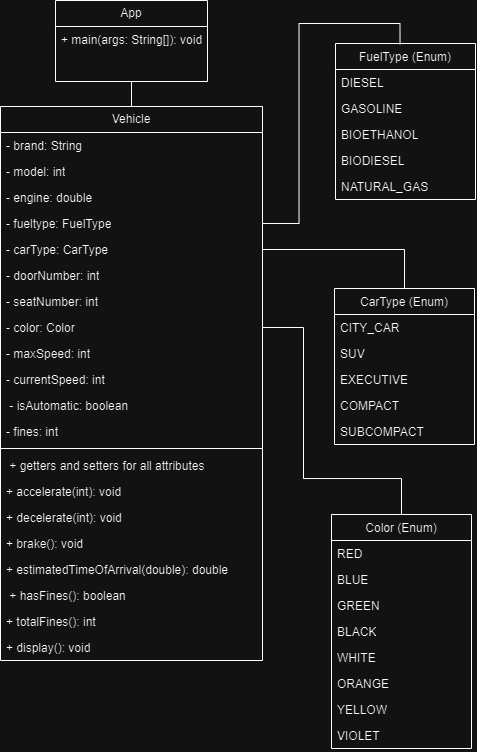

The diagram above was exported from draw.io. Its source (the exported page's mxGraphModel, read from the mxfile embedded in the PNG):
<mxGraphModel dx="989" dy="599" grid="0" gridSize="10" guides="1" tooltips="1" connect="1" arrows="1" fold="1" page="0" pageScale="1" pageWidth="827" pageHeight="1169" math="0" shadow="0">
  <root>
    <mxCell id="0" />
    <mxCell id="1" parent="0" />
    <mxCell id="Z5Y-31NiG_vqH8RkPELh-1" value="App" style="swimlane;fontStyle=0;childLayout=stackLayout;horizontal=1;startSize=26;fillColor=none;horizontalStack=0;resizeParent=1;resizeParentMax=0;resizeLast=0;collapsible=1;marginBottom=0;whiteSpace=wrap;html=1;" vertex="1" parent="1">
      <mxGeometry x="303" y="102" width="152" height="81" as="geometry" />
    </mxCell>
    <mxCell id="Z5Y-31NiG_vqH8RkPELh-2" value="+ main(args:&amp;nbsp;String[]): void" style="text;strokeColor=none;fillColor=none;align=left;verticalAlign=top;spacingLeft=4;spacingRight=4;overflow=hidden;rotatable=0;points=[[0,0.5],[1,0.5]];portConstraint=eastwest;whiteSpace=wrap;html=1;" vertex="1" parent="Z5Y-31NiG_vqH8RkPELh-1">
      <mxGeometry y="26" width="152" height="55" as="geometry" />
    </mxCell>
    <mxCell id="Z5Y-31NiG_vqH8RkPELh-15" style="edgeStyle=none;curved=1;rounded=0;orthogonalLoop=1;jettySize=auto;html=1;fontSize=12;startSize=8;endSize=8;endArrow=none;endFill=0;" edge="1" parent="1" source="Z5Y-31NiG_vqH8RkPELh-3" target="Z5Y-31NiG_vqH8RkPELh-2">
      <mxGeometry relative="1" as="geometry" />
    </mxCell>
    <mxCell id="Z5Y-31NiG_vqH8RkPELh-3" value="Vehicle" style="swimlane;fontStyle=0;childLayout=stackLayout;horizontal=1;startSize=26;fillColor=none;horizontalStack=0;resizeParent=1;resizeParentMax=0;resizeLast=0;collapsible=1;marginBottom=0;whiteSpace=wrap;html=1;strokeColor=default;" vertex="1" parent="1">
      <mxGeometry x="248" y="208" width="262" height="554" as="geometry" />
    </mxCell>
    <mxCell id="Z5Y-31NiG_vqH8RkPELh-4" value="- brand: String" style="text;strokeColor=none;fillColor=none;align=left;verticalAlign=top;spacingLeft=4;spacingRight=4;overflow=hidden;rotatable=0;points=[[0,0.5],[1,0.5]];portConstraint=eastwest;whiteSpace=wrap;html=1;" vertex="1" parent="Z5Y-31NiG_vqH8RkPELh-3">
      <mxGeometry y="26" width="262" height="26" as="geometry" />
    </mxCell>
    <mxCell id="Z5Y-31NiG_vqH8RkPELh-5" value="- model: int" style="text;strokeColor=none;fillColor=none;align=left;verticalAlign=top;spacingLeft=4;spacingRight=4;overflow=hidden;rotatable=0;points=[[0,0.5],[1,0.5]];portConstraint=eastwest;whiteSpace=wrap;html=1;" vertex="1" parent="Z5Y-31NiG_vqH8RkPELh-3">
      <mxGeometry y="52" width="262" height="26" as="geometry" />
    </mxCell>
    <mxCell id="Z5Y-31NiG_vqH8RkPELh-6" value="- engine: double" style="text;strokeColor=none;fillColor=none;align=left;verticalAlign=top;spacingLeft=4;spacingRight=4;overflow=hidden;rotatable=0;points=[[0,0.5],[1,0.5]];portConstraint=eastwest;whiteSpace=wrap;html=1;" vertex="1" parent="Z5Y-31NiG_vqH8RkPELh-3">
      <mxGeometry y="78" width="262" height="26" as="geometry" />
    </mxCell>
    <mxCell id="Z5Y-31NiG_vqH8RkPELh-13" value="- fueltype: FuelType" style="text;strokeColor=none;fillColor=none;align=left;verticalAlign=top;spacingLeft=4;spacingRight=4;overflow=hidden;rotatable=0;points=[[0,0.5],[1,0.5]];portConstraint=eastwest;whiteSpace=wrap;html=1;" vertex="1" parent="Z5Y-31NiG_vqH8RkPELh-3">
      <mxGeometry y="104" width="262" height="26" as="geometry" />
    </mxCell>
    <mxCell id="Z5Y-31NiG_vqH8RkPELh-12" value="- carType: CarType&lt;div&gt;&lt;br&gt;&lt;/div&gt;" style="text;strokeColor=none;fillColor=none;align=left;verticalAlign=top;spacingLeft=4;spacingRight=4;overflow=hidden;rotatable=0;points=[[0,0.5],[1,0.5]];portConstraint=eastwest;whiteSpace=wrap;html=1;" vertex="1" parent="Z5Y-31NiG_vqH8RkPELh-3">
      <mxGeometry y="130" width="262" height="26" as="geometry" />
    </mxCell>
    <mxCell id="Z5Y-31NiG_vqH8RkPELh-11" value="- doorNumber: int" style="text;strokeColor=none;fillColor=none;align=left;verticalAlign=top;spacingLeft=4;spacingRight=4;overflow=hidden;rotatable=0;points=[[0,0.5],[1,0.5]];portConstraint=eastwest;whiteSpace=wrap;html=1;" vertex="1" parent="Z5Y-31NiG_vqH8RkPELh-3">
      <mxGeometry y="156" width="262" height="26" as="geometry" />
    </mxCell>
    <mxCell id="Z5Y-31NiG_vqH8RkPELh-10" value="- seatNumber: int" style="text;strokeColor=none;fillColor=none;align=left;verticalAlign=top;spacingLeft=4;spacingRight=4;overflow=hidden;rotatable=0;points=[[0,0.5],[1,0.5]];portConstraint=eastwest;whiteSpace=wrap;html=1;" vertex="1" parent="Z5Y-31NiG_vqH8RkPELh-3">
      <mxGeometry y="182" width="262" height="26" as="geometry" />
    </mxCell>
    <mxCell id="Z5Y-31NiG_vqH8RkPELh-9" value="- color: Color&amp;nbsp;" style="text;strokeColor=none;fillColor=none;align=left;verticalAlign=top;spacingLeft=4;spacingRight=4;overflow=hidden;rotatable=0;points=[[0,0.5],[1,0.5]];portConstraint=eastwest;whiteSpace=wrap;html=1;" vertex="1" parent="Z5Y-31NiG_vqH8RkPELh-3">
      <mxGeometry y="208" width="262" height="26" as="geometry" />
    </mxCell>
    <mxCell id="Z5Y-31NiG_vqH8RkPELh-8" value="- maxSpeed: int" style="text;strokeColor=none;fillColor=none;align=left;verticalAlign=top;spacingLeft=4;spacingRight=4;overflow=hidden;rotatable=0;points=[[0,0.5],[1,0.5]];portConstraint=eastwest;whiteSpace=wrap;html=1;" vertex="1" parent="Z5Y-31NiG_vqH8RkPELh-3">
      <mxGeometry y="234" width="262" height="26" as="geometry" />
    </mxCell>
    <mxCell id="Z5Y-31NiG_vqH8RkPELh-7" value="- currentSpeed: int" style="text;strokeColor=none;fillColor=none;align=left;verticalAlign=top;spacingLeft=4;spacingRight=4;overflow=hidden;rotatable=0;points=[[0,0.5],[1,0.5]];portConstraint=eastwest;whiteSpace=wrap;html=1;" vertex="1" parent="Z5Y-31NiG_vqH8RkPELh-3">
      <mxGeometry y="260" width="262" height="26" as="geometry" />
    </mxCell>
    <mxCell id="Z5Y-31NiG_vqH8RkPELh-17" value="&amp;nbsp;- isAutomatic: boolean" style="text;strokeColor=none;fillColor=none;align=left;verticalAlign=top;spacingLeft=4;spacingRight=4;overflow=hidden;rotatable=0;points=[[0,0.5],[1,0.5]];portConstraint=eastwest;whiteSpace=wrap;html=1;" vertex="1" parent="Z5Y-31NiG_vqH8RkPELh-3">
      <mxGeometry y="286" width="262" height="26" as="geometry" />
    </mxCell>
    <mxCell id="Z5Y-31NiG_vqH8RkPELh-16" value="- fines: int&amp;nbsp;" style="text;strokeColor=none;fillColor=none;align=left;verticalAlign=top;spacingLeft=4;spacingRight=4;overflow=hidden;rotatable=0;points=[[0,0.5],[1,0.5]];portConstraint=eastwest;whiteSpace=wrap;html=1;" vertex="1" parent="Z5Y-31NiG_vqH8RkPELh-3">
      <mxGeometry y="312" width="262" height="26" as="geometry" />
    </mxCell>
    <mxCell id="Z5Y-31NiG_vqH8RkPELh-25" value="" style="line;strokeWidth=1;fillColor=none;align=left;verticalAlign=middle;spacingTop=-1;spacingLeft=3;spacingRight=3;rotatable=0;labelPosition=right;points=[];portConstraint=eastwest;strokeColor=inherit;fontFamily=Helvetica;fontSize=12;fontColor=default;" vertex="1" parent="Z5Y-31NiG_vqH8RkPELh-3">
      <mxGeometry y="338" width="262" height="8" as="geometry" />
    </mxCell>
    <mxCell id="Z5Y-31NiG_vqH8RkPELh-18" value="&amp;nbsp;+ getters and setters for all attributes" style="text;strokeColor=none;fillColor=none;align=left;verticalAlign=top;spacingLeft=4;spacingRight=4;overflow=hidden;rotatable=0;points=[[0,0.5],[1,0.5]];portConstraint=eastwest;whiteSpace=wrap;html=1;" vertex="1" parent="Z5Y-31NiG_vqH8RkPELh-3">
      <mxGeometry y="346" width="262" height="26" as="geometry" />
    </mxCell>
    <mxCell id="Z5Y-31NiG_vqH8RkPELh-24" value="+ accelerate(int): void" style="text;strokeColor=none;fillColor=none;align=left;verticalAlign=top;spacingLeft=4;spacingRight=4;overflow=hidden;rotatable=0;points=[[0,0.5],[1,0.5]];portConstraint=eastwest;whiteSpace=wrap;html=1;" vertex="1" parent="Z5Y-31NiG_vqH8RkPELh-3">
      <mxGeometry y="372" width="262" height="26" as="geometry" />
    </mxCell>
    <mxCell id="Z5Y-31NiG_vqH8RkPELh-30" value="+ decelerate(int): void" style="text;strokeColor=none;fillColor=none;align=left;verticalAlign=top;spacingLeft=4;spacingRight=4;overflow=hidden;rotatable=0;points=[[0,0.5],[1,0.5]];portConstraint=eastwest;whiteSpace=wrap;html=1;" vertex="1" parent="Z5Y-31NiG_vqH8RkPELh-3">
      <mxGeometry y="398" width="262" height="26" as="geometry" />
    </mxCell>
    <mxCell id="Z5Y-31NiG_vqH8RkPELh-29" value="+ brake(): void&amp;nbsp;&amp;nbsp;" style="text;strokeColor=none;fillColor=none;align=left;verticalAlign=top;spacingLeft=4;spacingRight=4;overflow=hidden;rotatable=0;points=[[0,0.5],[1,0.5]];portConstraint=eastwest;whiteSpace=wrap;html=1;" vertex="1" parent="Z5Y-31NiG_vqH8RkPELh-3">
      <mxGeometry y="424" width="262" height="26" as="geometry" />
    </mxCell>
    <mxCell id="Z5Y-31NiG_vqH8RkPELh-28" value="+ estimatedTimeOfArrival(double): double" style="text;strokeColor=none;fillColor=none;align=left;verticalAlign=top;spacingLeft=4;spacingRight=4;overflow=hidden;rotatable=0;points=[[0,0.5],[1,0.5]];portConstraint=eastwest;whiteSpace=wrap;html=1;" vertex="1" parent="Z5Y-31NiG_vqH8RkPELh-3">
      <mxGeometry y="450" width="262" height="26" as="geometry" />
    </mxCell>
    <mxCell id="Z5Y-31NiG_vqH8RkPELh-27" value="&amp;nbsp;+ hasFines(): boolean&amp;nbsp;" style="text;strokeColor=none;fillColor=none;align=left;verticalAlign=top;spacingLeft=4;spacingRight=4;overflow=hidden;rotatable=0;points=[[0,0.5],[1,0.5]];portConstraint=eastwest;whiteSpace=wrap;html=1;" vertex="1" parent="Z5Y-31NiG_vqH8RkPELh-3">
      <mxGeometry y="476" width="262" height="26" as="geometry" />
    </mxCell>
    <mxCell id="Z5Y-31NiG_vqH8RkPELh-26" value="+ totalFines(): int&amp;nbsp;" style="text;strokeColor=none;fillColor=none;align=left;verticalAlign=top;spacingLeft=4;spacingRight=4;overflow=hidden;rotatable=0;points=[[0,0.5],[1,0.5]];portConstraint=eastwest;whiteSpace=wrap;html=1;" vertex="1" parent="Z5Y-31NiG_vqH8RkPELh-3">
      <mxGeometry y="502" width="262" height="26" as="geometry" />
    </mxCell>
    <mxCell id="Z5Y-31NiG_vqH8RkPELh-31" value="+ display(): void&amp;nbsp;" style="text;strokeColor=none;fillColor=none;align=left;verticalAlign=top;spacingLeft=4;spacingRight=4;overflow=hidden;rotatable=0;points=[[0,0.5],[1,0.5]];portConstraint=eastwest;whiteSpace=wrap;html=1;" vertex="1" parent="Z5Y-31NiG_vqH8RkPELh-3">
      <mxGeometry y="528" width="262" height="26" as="geometry" />
    </mxCell>
    <mxCell id="Z5Y-31NiG_vqH8RkPELh-38" value="CarType (Enum)" style="swimlane;fontStyle=0;childLayout=stackLayout;horizontal=1;startSize=26;fillColor=none;horizontalStack=0;resizeParent=1;resizeParentMax=0;resizeLast=0;collapsible=1;marginBottom=0;whiteSpace=wrap;html=1;strokeColor=default;align=center;verticalAlign=top;spacingLeft=4;spacingRight=4;fontFamily=Helvetica;fontSize=12;fontColor=default;" vertex="1" parent="1">
      <mxGeometry x="582" y="390" width="140" height="156" as="geometry" />
    </mxCell>
    <mxCell id="Z5Y-31NiG_vqH8RkPELh-39" value="CITY_CAR" style="text;strokeColor=none;fillColor=none;align=left;verticalAlign=top;spacingLeft=4;spacingRight=4;overflow=hidden;rotatable=0;points=[[0,0.5],[1,0.5]];portConstraint=eastwest;whiteSpace=wrap;html=1;fontFamily=Helvetica;fontSize=12;fontColor=default;" vertex="1" parent="Z5Y-31NiG_vqH8RkPELh-38">
      <mxGeometry y="26" width="140" height="26" as="geometry" />
    </mxCell>
    <mxCell id="Z5Y-31NiG_vqH8RkPELh-40" value="SUV   " style="text;strokeColor=none;fillColor=none;align=left;verticalAlign=top;spacingLeft=4;spacingRight=4;overflow=hidden;rotatable=0;points=[[0,0.5],[1,0.5]];portConstraint=eastwest;whiteSpace=wrap;html=1;fontFamily=Helvetica;fontSize=12;fontColor=default;" vertex="1" parent="Z5Y-31NiG_vqH8RkPELh-38">
      <mxGeometry y="52" width="140" height="26" as="geometry" />
    </mxCell>
    <mxCell id="Z5Y-31NiG_vqH8RkPELh-41" value="EXECUTIVE " style="text;strokeColor=none;fillColor=none;align=left;verticalAlign=top;spacingLeft=4;spacingRight=4;overflow=hidden;rotatable=0;points=[[0,0.5],[1,0.5]];portConstraint=eastwest;whiteSpace=wrap;html=1;fontFamily=Helvetica;fontSize=12;fontColor=default;" vertex="1" parent="Z5Y-31NiG_vqH8RkPELh-38">
      <mxGeometry y="78" width="140" height="26" as="geometry" />
    </mxCell>
    <mxCell id="Z5Y-31NiG_vqH8RkPELh-43" value="COMPACT" style="text;strokeColor=none;fillColor=none;align=left;verticalAlign=top;spacingLeft=4;spacingRight=4;overflow=hidden;rotatable=0;points=[[0,0.5],[1,0.5]];portConstraint=eastwest;whiteSpace=wrap;html=1;fontFamily=Helvetica;fontSize=12;fontColor=default;" vertex="1" parent="Z5Y-31NiG_vqH8RkPELh-38">
      <mxGeometry y="104" width="140" height="26" as="geometry" />
    </mxCell>
    <mxCell id="Z5Y-31NiG_vqH8RkPELh-42" value="SUBCOMPACT" style="text;strokeColor=none;fillColor=none;align=left;verticalAlign=top;spacingLeft=4;spacingRight=4;overflow=hidden;rotatable=0;points=[[0,0.5],[1,0.5]];portConstraint=eastwest;whiteSpace=wrap;html=1;fontFamily=Helvetica;fontSize=12;fontColor=default;" vertex="1" parent="Z5Y-31NiG_vqH8RkPELh-38">
      <mxGeometry y="130" width="140" height="26" as="geometry" />
    </mxCell>
    <mxCell id="Z5Y-31NiG_vqH8RkPELh-44" value="FuelType (Enum)" style="swimlane;fontStyle=0;childLayout=stackLayout;horizontal=1;startSize=26;fillColor=none;horizontalStack=0;resizeParent=1;resizeParentMax=0;resizeLast=0;collapsible=1;marginBottom=0;whiteSpace=wrap;html=1;strokeColor=default;align=center;verticalAlign=top;spacingLeft=4;spacingRight=4;fontFamily=Helvetica;fontSize=12;fontColor=default;" vertex="1" parent="1">
      <mxGeometry x="583" y="145" width="140" height="156" as="geometry" />
    </mxCell>
    <mxCell id="Z5Y-31NiG_vqH8RkPELh-45" value="DIESEL" style="text;strokeColor=none;fillColor=none;align=left;verticalAlign=top;spacingLeft=4;spacingRight=4;overflow=hidden;rotatable=0;points=[[0,0.5],[1,0.5]];portConstraint=eastwest;whiteSpace=wrap;html=1;fontFamily=Helvetica;fontSize=12;fontColor=default;" vertex="1" parent="Z5Y-31NiG_vqH8RkPELh-44">
      <mxGeometry y="26" width="140" height="26" as="geometry" />
    </mxCell>
    <mxCell id="Z5Y-31NiG_vqH8RkPELh-46" value="GASOLINE      " style="text;strokeColor=none;fillColor=none;align=left;verticalAlign=top;spacingLeft=4;spacingRight=4;overflow=hidden;rotatable=0;points=[[0,0.5],[1,0.5]];portConstraint=eastwest;whiteSpace=wrap;html=1;fontFamily=Helvetica;fontSize=12;fontColor=default;" vertex="1" parent="Z5Y-31NiG_vqH8RkPELh-44">
      <mxGeometry y="52" width="140" height="26" as="geometry" />
    </mxCell>
    <mxCell id="Z5Y-31NiG_vqH8RkPELh-47" value="BIOETHANOL  " style="text;strokeColor=none;fillColor=none;align=left;verticalAlign=top;spacingLeft=4;spacingRight=4;overflow=hidden;rotatable=0;points=[[0,0.5],[1,0.5]];portConstraint=eastwest;whiteSpace=wrap;html=1;fontFamily=Helvetica;fontSize=12;fontColor=default;" vertex="1" parent="Z5Y-31NiG_vqH8RkPELh-44">
      <mxGeometry y="78" width="140" height="26" as="geometry" />
    </mxCell>
    <mxCell id="Z5Y-31NiG_vqH8RkPELh-48" value="BIODIESEL  " style="text;strokeColor=none;fillColor=none;align=left;verticalAlign=top;spacingLeft=4;spacingRight=4;overflow=hidden;rotatable=0;points=[[0,0.5],[1,0.5]];portConstraint=eastwest;whiteSpace=wrap;html=1;fontFamily=Helvetica;fontSize=12;fontColor=default;" vertex="1" parent="Z5Y-31NiG_vqH8RkPELh-44">
      <mxGeometry y="104" width="140" height="26" as="geometry" />
    </mxCell>
    <mxCell id="Z5Y-31NiG_vqH8RkPELh-49" value="NATURAL_GAS" style="text;strokeColor=none;fillColor=none;align=left;verticalAlign=top;spacingLeft=4;spacingRight=4;overflow=hidden;rotatable=0;points=[[0,0.5],[1,0.5]];portConstraint=eastwest;whiteSpace=wrap;html=1;fontFamily=Helvetica;fontSize=12;fontColor=default;" vertex="1" parent="Z5Y-31NiG_vqH8RkPELh-44">
      <mxGeometry y="130" width="140" height="26" as="geometry" />
    </mxCell>
    <mxCell id="Z5Y-31NiG_vqH8RkPELh-51" value="Color (Enum)" style="swimlane;fontStyle=0;childLayout=stackLayout;horizontal=1;startSize=26;fillColor=none;horizontalStack=0;resizeParent=1;resizeParentMax=0;resizeLast=0;collapsible=1;marginBottom=0;whiteSpace=wrap;html=1;strokeColor=default;align=center;verticalAlign=top;spacingLeft=4;spacingRight=4;fontFamily=Helvetica;fontSize=12;fontColor=default;" vertex="1" parent="1">
      <mxGeometry x="579" y="616" width="140" height="234" as="geometry" />
    </mxCell>
    <mxCell id="Z5Y-31NiG_vqH8RkPELh-52" value="RED" style="text;strokeColor=none;fillColor=none;align=left;verticalAlign=top;spacingLeft=4;spacingRight=4;overflow=hidden;rotatable=0;points=[[0,0.5],[1,0.5]];portConstraint=eastwest;whiteSpace=wrap;html=1;fontFamily=Helvetica;fontSize=12;fontColor=default;" vertex="1" parent="Z5Y-31NiG_vqH8RkPELh-51">
      <mxGeometry y="26" width="140" height="26" as="geometry" />
    </mxCell>
    <mxCell id="Z5Y-31NiG_vqH8RkPELh-53" value="BLUE" style="text;strokeColor=none;fillColor=none;align=left;verticalAlign=top;spacingLeft=4;spacingRight=4;overflow=hidden;rotatable=0;points=[[0,0.5],[1,0.5]];portConstraint=eastwest;whiteSpace=wrap;html=1;fontFamily=Helvetica;fontSize=12;fontColor=default;" vertex="1" parent="Z5Y-31NiG_vqH8RkPELh-51">
      <mxGeometry y="52" width="140" height="26" as="geometry" />
    </mxCell>
    <mxCell id="Z5Y-31NiG_vqH8RkPELh-54" value="GREEN" style="text;strokeColor=none;fillColor=none;align=left;verticalAlign=top;spacingLeft=4;spacingRight=4;overflow=hidden;rotatable=0;points=[[0,0.5],[1,0.5]];portConstraint=eastwest;whiteSpace=wrap;html=1;fontFamily=Helvetica;fontSize=12;fontColor=default;" vertex="1" parent="Z5Y-31NiG_vqH8RkPELh-51">
      <mxGeometry y="78" width="140" height="26" as="geometry" />
    </mxCell>
    <mxCell id="Z5Y-31NiG_vqH8RkPELh-55" value="BLACK" style="text;strokeColor=none;fillColor=none;align=left;verticalAlign=top;spacingLeft=4;spacingRight=4;overflow=hidden;rotatable=0;points=[[0,0.5],[1,0.5]];portConstraint=eastwest;whiteSpace=wrap;html=1;fontFamily=Helvetica;fontSize=12;fontColor=default;" vertex="1" parent="Z5Y-31NiG_vqH8RkPELh-51">
      <mxGeometry y="104" width="140" height="26" as="geometry" />
    </mxCell>
    <mxCell id="Z5Y-31NiG_vqH8RkPELh-56" value="WHITE" style="text;strokeColor=none;fillColor=none;align=left;verticalAlign=top;spacingLeft=4;spacingRight=4;overflow=hidden;rotatable=0;points=[[0,0.5],[1,0.5]];portConstraint=eastwest;whiteSpace=wrap;html=1;fontFamily=Helvetica;fontSize=12;fontColor=default;" vertex="1" parent="Z5Y-31NiG_vqH8RkPELh-51">
      <mxGeometry y="130" width="140" height="26" as="geometry" />
    </mxCell>
    <mxCell id="Z5Y-31NiG_vqH8RkPELh-59" value="ORANGE" style="text;strokeColor=none;fillColor=none;align=left;verticalAlign=top;spacingLeft=4;spacingRight=4;overflow=hidden;rotatable=0;points=[[0,0.5],[1,0.5]];portConstraint=eastwest;whiteSpace=wrap;html=1;fontFamily=Helvetica;fontSize=12;fontColor=default;" vertex="1" parent="Z5Y-31NiG_vqH8RkPELh-51">
      <mxGeometry y="156" width="140" height="26" as="geometry" />
    </mxCell>
    <mxCell id="Z5Y-31NiG_vqH8RkPELh-58" value="YELLOW" style="text;strokeColor=none;fillColor=none;align=left;verticalAlign=top;spacingLeft=4;spacingRight=4;overflow=hidden;rotatable=0;points=[[0,0.5],[1,0.5]];portConstraint=eastwest;whiteSpace=wrap;html=1;fontFamily=Helvetica;fontSize=12;fontColor=default;" vertex="1" parent="Z5Y-31NiG_vqH8RkPELh-51">
      <mxGeometry y="182" width="140" height="26" as="geometry" />
    </mxCell>
    <mxCell id="Z5Y-31NiG_vqH8RkPELh-57" value="VIOLET" style="text;strokeColor=none;fillColor=none;align=left;verticalAlign=top;spacingLeft=4;spacingRight=4;overflow=hidden;rotatable=0;points=[[0,0.5],[1,0.5]];portConstraint=eastwest;whiteSpace=wrap;html=1;fontFamily=Helvetica;fontSize=12;fontColor=default;" vertex="1" parent="Z5Y-31NiG_vqH8RkPELh-51">
      <mxGeometry y="208" width="140" height="26" as="geometry" />
    </mxCell>
    <mxCell id="Z5Y-31NiG_vqH8RkPELh-63" style="edgeStyle=orthogonalEdgeStyle;shape=connector;rounded=0;orthogonalLoop=1;jettySize=auto;html=1;entryX=0.461;entryY=0.005;entryDx=0;entryDy=0;entryPerimeter=0;strokeColor=default;align=center;verticalAlign=middle;fontFamily=Helvetica;fontSize=12;fontColor=default;labelBackgroundColor=default;startSize=8;endArrow=none;endFill=0;endSize=8;" edge="1" parent="1" source="Z5Y-31NiG_vqH8RkPELh-13" target="Z5Y-31NiG_vqH8RkPELh-44">
      <mxGeometry relative="1" as="geometry" />
    </mxCell>
    <mxCell id="Z5Y-31NiG_vqH8RkPELh-64" style="edgeStyle=orthogonalEdgeStyle;shape=connector;rounded=0;orthogonalLoop=1;jettySize=auto;html=1;entryX=0.5;entryY=0;entryDx=0;entryDy=0;strokeColor=default;align=center;verticalAlign=middle;fontFamily=Helvetica;fontSize=12;fontColor=default;labelBackgroundColor=default;startSize=8;endArrow=none;endFill=0;endSize=8;" edge="1" parent="1" source="Z5Y-31NiG_vqH8RkPELh-12" target="Z5Y-31NiG_vqH8RkPELh-38">
      <mxGeometry relative="1" as="geometry" />
    </mxCell>
    <mxCell id="Z5Y-31NiG_vqH8RkPELh-65" style="edgeStyle=orthogonalEdgeStyle;shape=connector;rounded=0;orthogonalLoop=1;jettySize=auto;html=1;entryX=0.5;entryY=0;entryDx=0;entryDy=0;strokeColor=default;align=center;verticalAlign=middle;fontFamily=Helvetica;fontSize=12;fontColor=default;labelBackgroundColor=default;startSize=8;endArrow=none;endFill=0;endSize=8;" edge="1" parent="1" source="Z5Y-31NiG_vqH8RkPELh-9" target="Z5Y-31NiG_vqH8RkPELh-51">
      <mxGeometry relative="1" as="geometry">
        <Array as="points">
          <mxPoint x="551" y="429" />
          <mxPoint x="551" y="580" />
          <mxPoint x="649" y="580" />
        </Array>
      </mxGeometry>
    </mxCell>
  </root>
</mxGraphModel>